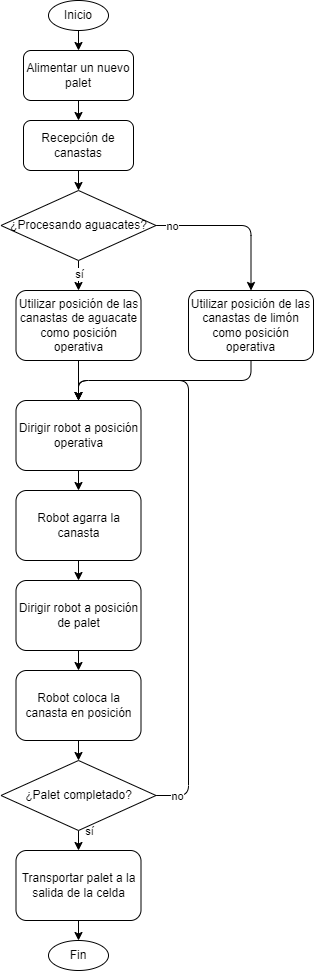

The diagram above was exported from draw.io. Its source (the exported page's mxGraphModel, read from the mxfile embedded in the PNG):
<mxGraphModel dx="2170" dy="1105" grid="1" gridSize="10" guides="1" tooltips="1" connect="1" arrows="1" fold="1" page="1" pageScale="1" pageWidth="827" pageHeight="1169" background="none" math="0" shadow="0">
  <root>
    <mxCell id="0" />
    <mxCell id="1" parent="0" />
    <mxCell id="2" style="edgeStyle=orthogonalEdgeStyle;rounded=1;orthogonalLoop=1;jettySize=auto;html=1;exitX=0.5;exitY=1;exitDx=0;exitDy=0;entryX=0.5;entryY=0;entryDx=0;entryDy=0;" edge="1" source="3" target="16" parent="1">
      <mxGeometry relative="1" as="geometry" />
    </mxCell>
    <mxCell id="3" value="Inicio" style="ellipse;whiteSpace=wrap;html=1;" vertex="1" parent="1">
      <mxGeometry x="350" y="30" width="60" height="30" as="geometry" />
    </mxCell>
    <mxCell id="4" style="edgeStyle=orthogonalEdgeStyle;curved=1;rounded=0;orthogonalLoop=1;jettySize=auto;html=1;exitX=0.5;exitY=1;exitDx=0;exitDy=0;entryX=0.5;entryY=0;entryDx=0;entryDy=0;" edge="1" source="5" target="10" parent="1">
      <mxGeometry relative="1" as="geometry" />
    </mxCell>
    <mxCell id="5" value="Recepción de canastas" style="rounded=1;whiteSpace=wrap;html=1;" vertex="1" parent="1">
      <mxGeometry x="325" y="150" width="110" height="50" as="geometry" />
    </mxCell>
    <mxCell id="6" style="edgeStyle=orthogonalEdgeStyle;curved=1;rounded=0;orthogonalLoop=1;jettySize=auto;html=1;exitX=0.5;exitY=1;exitDx=0;exitDy=0;entryX=0.5;entryY=0;entryDx=0;entryDy=0;" edge="1" source="10" target="12" parent="1">
      <mxGeometry relative="1" as="geometry" />
    </mxCell>
    <mxCell id="7" value="sí" style="edgeLabel;html=1;align=center;verticalAlign=middle;resizable=0;points=[];" vertex="1" connectable="0" parent="6">
      <mxGeometry x="-0.2233" relative="1" as="geometry">
        <mxPoint as="offset" />
      </mxGeometry>
    </mxCell>
    <mxCell id="8" style="edgeStyle=orthogonalEdgeStyle;rounded=1;orthogonalLoop=1;jettySize=auto;html=1;exitX=1;exitY=0.5;exitDx=0;exitDy=0;entryX=0.5;entryY=0;entryDx=0;entryDy=0;" edge="1" source="10" target="14" parent="1">
      <mxGeometry relative="1" as="geometry" />
    </mxCell>
    <mxCell id="9" value="no" style="edgeLabel;html=1;align=center;verticalAlign=middle;resizable=0;points=[];" vertex="1" connectable="0" parent="8">
      <mxGeometry x="-0.8281" relative="1" as="geometry">
        <mxPoint as="offset" />
      </mxGeometry>
    </mxCell>
    <mxCell id="10" value="¿Procesando aguacates?" style="rhombus;whiteSpace=wrap;html=1;" vertex="1" parent="1">
      <mxGeometry x="302.5" y="220" width="155" height="70" as="geometry" />
    </mxCell>
    <mxCell id="11" style="edgeStyle=orthogonalEdgeStyle;rounded=1;orthogonalLoop=1;jettySize=auto;html=1;exitX=0.5;exitY=1;exitDx=0;exitDy=0;entryX=0.5;entryY=0;entryDx=0;entryDy=0;" edge="1" source="12" target="18" parent="1">
      <mxGeometry relative="1" as="geometry" />
    </mxCell>
    <mxCell id="12" value="Utilizar posición de las canastas de aguacate como posición operativa" style="rounded=1;whiteSpace=wrap;html=1;" vertex="1" parent="1">
      <mxGeometry x="317.5" y="320" width="125" height="70" as="geometry" />
    </mxCell>
    <mxCell id="13" style="edgeStyle=orthogonalEdgeStyle;rounded=1;orthogonalLoop=1;jettySize=auto;html=1;exitX=0.5;exitY=1;exitDx=0;exitDy=0;entryX=0.5;entryY=0;entryDx=0;entryDy=0;" edge="1" source="14" target="18" parent="1">
      <mxGeometry relative="1" as="geometry" />
    </mxCell>
    <mxCell id="14" value="Utilizar posición de las canastas de limón como posición operativa" style="rounded=1;whiteSpace=wrap;html=1;" vertex="1" parent="1">
      <mxGeometry x="490" y="320" width="125" height="70" as="geometry" />
    </mxCell>
    <mxCell id="15" style="edgeStyle=orthogonalEdgeStyle;rounded=1;orthogonalLoop=1;jettySize=auto;html=1;exitX=0.5;exitY=1;exitDx=0;exitDy=0;entryX=0.5;entryY=0;entryDx=0;entryDy=0;" edge="1" source="16" target="5" parent="1">
      <mxGeometry relative="1" as="geometry" />
    </mxCell>
    <mxCell id="16" value="Alimentar un nuevo palet" style="rounded=1;whiteSpace=wrap;html=1;" vertex="1" parent="1">
      <mxGeometry x="325" y="80" width="110" height="50" as="geometry" />
    </mxCell>
    <mxCell id="17" value="" style="edgeStyle=orthogonalEdgeStyle;rounded=1;orthogonalLoop=1;jettySize=auto;html=1;" edge="1" source="18" target="20" parent="1">
      <mxGeometry relative="1" as="geometry" />
    </mxCell>
    <mxCell id="18" value="Dirigir robot a posición operativa" style="rounded=1;whiteSpace=wrap;html=1;" vertex="1" parent="1">
      <mxGeometry x="317.5" y="430" width="125" height="70" as="geometry" />
    </mxCell>
    <mxCell id="19" value="" style="edgeStyle=orthogonalEdgeStyle;rounded=1;orthogonalLoop=1;jettySize=auto;html=1;" edge="1" source="20" target="22" parent="1">
      <mxGeometry relative="1" as="geometry" />
    </mxCell>
    <mxCell id="20" value="Robot agarra la canasta" style="rounded=1;whiteSpace=wrap;html=1;" vertex="1" parent="1">
      <mxGeometry x="317.5" y="520" width="125" height="70" as="geometry" />
    </mxCell>
    <mxCell id="21" value="" style="edgeStyle=orthogonalEdgeStyle;rounded=1;orthogonalLoop=1;jettySize=auto;html=1;" edge="1" source="22" target="24" parent="1">
      <mxGeometry relative="1" as="geometry" />
    </mxCell>
    <mxCell id="22" value="Dirigir robot a posición de palet" style="rounded=1;whiteSpace=wrap;html=1;" vertex="1" parent="1">
      <mxGeometry x="317.5" y="610" width="125" height="70" as="geometry" />
    </mxCell>
    <mxCell id="23" style="edgeStyle=orthogonalEdgeStyle;rounded=1;orthogonalLoop=1;jettySize=auto;html=1;exitX=0.5;exitY=1;exitDx=0;exitDy=0;entryX=0.5;entryY=0;entryDx=0;entryDy=0;" edge="1" source="24" target="29" parent="1">
      <mxGeometry relative="1" as="geometry" />
    </mxCell>
    <mxCell id="24" value="Robot coloca la canasta en posición" style="rounded=1;whiteSpace=wrap;html=1;" vertex="1" parent="1">
      <mxGeometry x="317.5" y="700" width="125" height="70" as="geometry" />
    </mxCell>
    <mxCell id="25" style="edgeStyle=orthogonalEdgeStyle;rounded=1;orthogonalLoop=1;jettySize=auto;html=1;exitX=1;exitY=0.5;exitDx=0;exitDy=0;entryX=0.5;entryY=0;entryDx=0;entryDy=0;" edge="1" source="29" target="18" parent="1">
      <mxGeometry relative="1" as="geometry">
        <Array as="points">
          <mxPoint x="490" y="825" />
          <mxPoint x="490" y="410" />
          <mxPoint x="380" y="410" />
        </Array>
      </mxGeometry>
    </mxCell>
    <mxCell id="26" value="no" style="edgeLabel;html=1;align=center;verticalAlign=middle;resizable=0;points=[];" vertex="1" connectable="0" parent="25">
      <mxGeometry x="-0.9288" relative="1" as="geometry">
        <mxPoint as="offset" />
      </mxGeometry>
    </mxCell>
    <mxCell id="27" style="edgeStyle=orthogonalEdgeStyle;rounded=1;orthogonalLoop=1;jettySize=auto;html=1;exitX=0.5;exitY=1;exitDx=0;exitDy=0;entryX=0.5;entryY=0;entryDx=0;entryDy=0;" edge="1" source="29" target="31" parent="1">
      <mxGeometry relative="1" as="geometry" />
    </mxCell>
    <mxCell id="28" value="sí" style="edgeLabel;html=1;align=center;verticalAlign=middle;resizable=0;points=[];" vertex="1" connectable="0" parent="27">
      <mxGeometry x="-0.1884" relative="1" as="geometry">
        <mxPoint x="10" y="-8" as="offset" />
      </mxGeometry>
    </mxCell>
    <mxCell id="29" value="¿Palet completado?" style="rhombus;whiteSpace=wrap;html=1;" vertex="1" parent="1">
      <mxGeometry x="302.5" y="790" width="155" height="70" as="geometry" />
    </mxCell>
    <mxCell id="30" style="edgeStyle=orthogonalEdgeStyle;rounded=1;orthogonalLoop=1;jettySize=auto;html=1;exitX=0.5;exitY=1;exitDx=0;exitDy=0;entryX=0.5;entryY=0;entryDx=0;entryDy=0;" edge="1" source="31" target="32" parent="1">
      <mxGeometry relative="1" as="geometry" />
    </mxCell>
    <mxCell id="31" value="Transportar palet a la salida de la celda" style="rounded=1;whiteSpace=wrap;html=1;" vertex="1" parent="1">
      <mxGeometry x="317.5" y="880" width="125" height="70" as="geometry" />
    </mxCell>
    <mxCell id="32" value="Fin" style="ellipse;whiteSpace=wrap;html=1;" vertex="1" parent="1">
      <mxGeometry x="350" y="970" width="60" height="30" as="geometry" />
    </mxCell>
  </root>
</mxGraphModel>